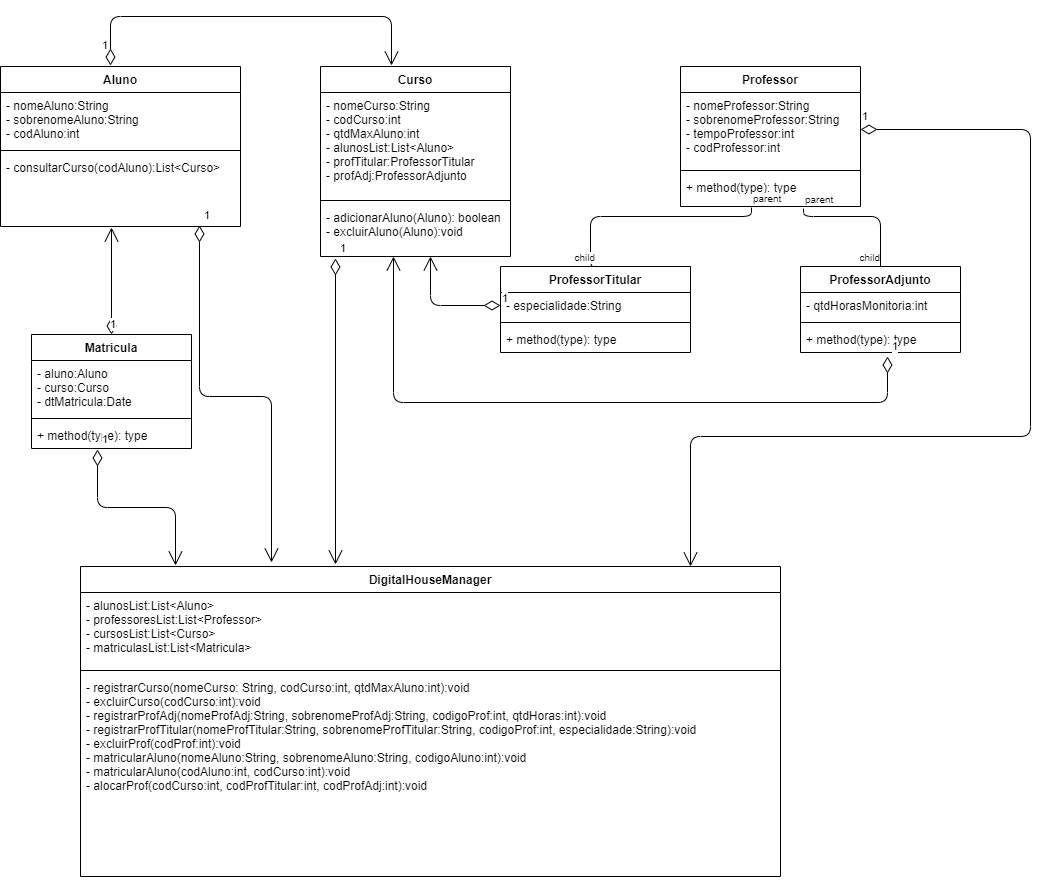

The diagram above was exported from draw.io. Its source (the exported page's mxGraphModel, read from the mxfile embedded in the PNG):
<mxGraphModel dx="1108" dy="1619" grid="1" gridSize="10" guides="1" tooltips="1" connect="1" arrows="1" fold="1" page="1" pageScale="1" pageWidth="827" pageHeight="1169" math="0" shadow="0">
  <root>
    <mxCell id="0" />
    <mxCell id="1" parent="0" />
    <mxCell id="HYaCHaos4SSLIZGLCuEW-9" value="Aluno" style="swimlane;fontStyle=1;align=center;verticalAlign=top;childLayout=stackLayout;horizontal=1;startSize=26;horizontalStack=0;resizeParent=1;resizeParentMax=0;resizeLast=0;collapsible=1;marginBottom=0;" parent="1" vertex="1">
      <mxGeometry x="20" y="60" width="240" height="160" as="geometry" />
    </mxCell>
    <mxCell id="HYaCHaos4SSLIZGLCuEW-10" value="- nomeAluno:String&#10;- sobrenomeAluno:String&#10;- codAluno:int&#10;" style="text;strokeColor=none;fillColor=none;align=left;verticalAlign=top;spacingLeft=4;spacingRight=4;overflow=hidden;rotatable=0;points=[[0,0.5],[1,0.5]];portConstraint=eastwest;" parent="HYaCHaos4SSLIZGLCuEW-9" vertex="1">
      <mxGeometry y="26" width="240" height="54" as="geometry" />
    </mxCell>
    <mxCell id="HYaCHaos4SSLIZGLCuEW-11" value="" style="line;strokeWidth=1;fillColor=none;align=left;verticalAlign=middle;spacingTop=-1;spacingLeft=3;spacingRight=3;rotatable=0;labelPosition=right;points=[];portConstraint=eastwest;" parent="HYaCHaos4SSLIZGLCuEW-9" vertex="1">
      <mxGeometry y="80" width="240" height="8" as="geometry" />
    </mxCell>
    <mxCell id="HYaCHaos4SSLIZGLCuEW-12" value="- consultarCurso(codAluno):List&lt;Curso&gt;" style="text;strokeColor=none;fillColor=none;align=left;verticalAlign=top;spacingLeft=4;spacingRight=4;overflow=hidden;rotatable=0;points=[[0,0.5],[1,0.5]];portConstraint=eastwest;" parent="HYaCHaos4SSLIZGLCuEW-9" vertex="1">
      <mxGeometry y="88" width="240" height="72" as="geometry" />
    </mxCell>
    <mxCell id="HYaCHaos4SSLIZGLCuEW-13" value="Curso" style="swimlane;fontStyle=1;align=center;verticalAlign=top;childLayout=stackLayout;horizontal=1;startSize=26;horizontalStack=0;resizeParent=1;resizeParentMax=0;resizeLast=0;collapsible=1;marginBottom=0;" parent="1" vertex="1">
      <mxGeometry x="340" y="60" width="190" height="190" as="geometry" />
    </mxCell>
    <mxCell id="HYaCHaos4SSLIZGLCuEW-14" value="- nomeCurso:String&#10;- codCurso:int&#10;- qtdMaxAluno:int&#10;- alunosList:List&lt;Aluno&gt;&#10;- profTitular:ProfessorTitular&#10;- profAdj:ProfessorAdjunto" style="text;strokeColor=none;fillColor=none;align=left;verticalAlign=top;spacingLeft=4;spacingRight=4;overflow=hidden;rotatable=0;points=[[0,0.5],[1,0.5]];portConstraint=eastwest;" parent="HYaCHaos4SSLIZGLCuEW-13" vertex="1">
      <mxGeometry y="26" width="190" height="104" as="geometry" />
    </mxCell>
    <mxCell id="HYaCHaos4SSLIZGLCuEW-15" value="" style="line;strokeWidth=1;fillColor=none;align=left;verticalAlign=middle;spacingTop=-1;spacingLeft=3;spacingRight=3;rotatable=0;labelPosition=right;points=[];portConstraint=eastwest;" parent="HYaCHaos4SSLIZGLCuEW-13" vertex="1">
      <mxGeometry y="130" width="190" height="8" as="geometry" />
    </mxCell>
    <mxCell id="HYaCHaos4SSLIZGLCuEW-16" value="- adicionarAluno(Aluno): boolean&#10;- excluirAluno(Aluno):void " style="text;strokeColor=none;fillColor=none;align=left;verticalAlign=top;spacingLeft=4;spacingRight=4;overflow=hidden;rotatable=0;points=[[0,0.5],[1,0.5]];portConstraint=eastwest;" parent="HYaCHaos4SSLIZGLCuEW-13" vertex="1">
      <mxGeometry y="138" width="190" height="52" as="geometry" />
    </mxCell>
    <mxCell id="HYaCHaos4SSLIZGLCuEW-17" value="Professor" style="swimlane;fontStyle=1;align=center;verticalAlign=top;childLayout=stackLayout;horizontal=1;startSize=26;horizontalStack=0;resizeParent=1;resizeParentMax=0;resizeLast=0;collapsible=1;marginBottom=0;" parent="1" vertex="1">
      <mxGeometry x="700" y="60" width="180" height="140" as="geometry" />
    </mxCell>
    <mxCell id="HYaCHaos4SSLIZGLCuEW-18" value="- nomeProfessor:String&#10;- sobrenomeProfessor:String&#10;- tempoProfessor:int&#10;- codProfessor:int" style="text;strokeColor=none;fillColor=none;align=left;verticalAlign=top;spacingLeft=4;spacingRight=4;overflow=hidden;rotatable=0;points=[[0,0.5],[1,0.5]];portConstraint=eastwest;" parent="HYaCHaos4SSLIZGLCuEW-17" vertex="1">
      <mxGeometry y="26" width="180" height="74" as="geometry" />
    </mxCell>
    <mxCell id="HYaCHaos4SSLIZGLCuEW-19" value="" style="line;strokeWidth=1;fillColor=none;align=left;verticalAlign=middle;spacingTop=-1;spacingLeft=3;spacingRight=3;rotatable=0;labelPosition=right;points=[];portConstraint=eastwest;" parent="HYaCHaos4SSLIZGLCuEW-17" vertex="1">
      <mxGeometry y="100" width="180" height="8" as="geometry" />
    </mxCell>
    <mxCell id="HYaCHaos4SSLIZGLCuEW-20" value="+ method(type): type" style="text;strokeColor=none;fillColor=none;align=left;verticalAlign=top;spacingLeft=4;spacingRight=4;overflow=hidden;rotatable=0;points=[[0,0.5],[1,0.5]];portConstraint=eastwest;" parent="HYaCHaos4SSLIZGLCuEW-17" vertex="1">
      <mxGeometry y="108" width="180" height="32" as="geometry" />
    </mxCell>
    <mxCell id="HYaCHaos4SSLIZGLCuEW-21" value="ProfessorTitular" style="swimlane;fontStyle=1;align=center;verticalAlign=top;childLayout=stackLayout;horizontal=1;startSize=26;horizontalStack=0;resizeParent=1;resizeParentMax=0;resizeLast=0;collapsible=1;marginBottom=0;" parent="1" vertex="1">
      <mxGeometry x="520" y="260" width="190" height="86" as="geometry" />
    </mxCell>
    <mxCell id="HYaCHaos4SSLIZGLCuEW-22" value="- especialidade:String&#10;" style="text;strokeColor=none;fillColor=none;align=left;verticalAlign=top;spacingLeft=4;spacingRight=4;overflow=hidden;rotatable=0;points=[[0,0.5],[1,0.5]];portConstraint=eastwest;" parent="HYaCHaos4SSLIZGLCuEW-21" vertex="1">
      <mxGeometry y="26" width="190" height="26" as="geometry" />
    </mxCell>
    <mxCell id="HYaCHaos4SSLIZGLCuEW-23" value="" style="line;strokeWidth=1;fillColor=none;align=left;verticalAlign=middle;spacingTop=-1;spacingLeft=3;spacingRight=3;rotatable=0;labelPosition=right;points=[];portConstraint=eastwest;" parent="HYaCHaos4SSLIZGLCuEW-21" vertex="1">
      <mxGeometry y="52" width="190" height="8" as="geometry" />
    </mxCell>
    <mxCell id="HYaCHaos4SSLIZGLCuEW-24" value="+ method(type): type" style="text;strokeColor=none;fillColor=none;align=left;verticalAlign=top;spacingLeft=4;spacingRight=4;overflow=hidden;rotatable=0;points=[[0,0.5],[1,0.5]];portConstraint=eastwest;" parent="HYaCHaos4SSLIZGLCuEW-21" vertex="1">
      <mxGeometry y="60" width="190" height="26" as="geometry" />
    </mxCell>
    <mxCell id="HYaCHaos4SSLIZGLCuEW-26" value="ProfessorAdjunto" style="swimlane;fontStyle=1;align=center;verticalAlign=top;childLayout=stackLayout;horizontal=1;startSize=26;horizontalStack=0;resizeParent=1;resizeParentMax=0;resizeLast=0;collapsible=1;marginBottom=0;" parent="1" vertex="1">
      <mxGeometry x="820" y="260" width="160" height="86" as="geometry" />
    </mxCell>
    <mxCell id="HYaCHaos4SSLIZGLCuEW-27" value="- qtdHorasMonitoria:int" style="text;strokeColor=none;fillColor=none;align=left;verticalAlign=top;spacingLeft=4;spacingRight=4;overflow=hidden;rotatable=0;points=[[0,0.5],[1,0.5]];portConstraint=eastwest;" parent="HYaCHaos4SSLIZGLCuEW-26" vertex="1">
      <mxGeometry y="26" width="160" height="26" as="geometry" />
    </mxCell>
    <mxCell id="HYaCHaos4SSLIZGLCuEW-28" value="" style="line;strokeWidth=1;fillColor=none;align=left;verticalAlign=middle;spacingTop=-1;spacingLeft=3;spacingRight=3;rotatable=0;labelPosition=right;points=[];portConstraint=eastwest;" parent="HYaCHaos4SSLIZGLCuEW-26" vertex="1">
      <mxGeometry y="52" width="160" height="8" as="geometry" />
    </mxCell>
    <mxCell id="HYaCHaos4SSLIZGLCuEW-29" value="+ method(type): type" style="text;strokeColor=none;fillColor=none;align=left;verticalAlign=top;spacingLeft=4;spacingRight=4;overflow=hidden;rotatable=0;points=[[0,0.5],[1,0.5]];portConstraint=eastwest;" parent="HYaCHaos4SSLIZGLCuEW-26" vertex="1">
      <mxGeometry y="60" width="160" height="26" as="geometry" />
    </mxCell>
    <mxCell id="HYaCHaos4SSLIZGLCuEW-36" value="1" style="endArrow=open;html=1;endSize=12;startArrow=diamondThin;startSize=14;startFill=0;edgeStyle=orthogonalEdgeStyle;align=left;verticalAlign=bottom;exitX=0;exitY=0.5;exitDx=0;exitDy=0;" parent="1" source="HYaCHaos4SSLIZGLCuEW-22" target="HYaCHaos4SSLIZGLCuEW-16" edge="1">
      <mxGeometry x="-1" y="3" relative="1" as="geometry">
        <mxPoint x="430" y="340" as="sourcePoint" />
        <mxPoint x="280" y="440" as="targetPoint" />
        <Array as="points">
          <mxPoint x="450" y="299" />
        </Array>
      </mxGeometry>
    </mxCell>
    <mxCell id="HYaCHaos4SSLIZGLCuEW-37" value="1" style="endArrow=open;html=1;endSize=12;startArrow=diamondThin;startSize=14;startFill=0;edgeStyle=orthogonalEdgeStyle;align=left;verticalAlign=bottom;" parent="1" edge="1">
      <mxGeometry x="-1" y="3" relative="1" as="geometry">
        <mxPoint x="907" y="350" as="sourcePoint" />
        <mxPoint x="413" y="250" as="targetPoint" />
        <Array as="points">
          <mxPoint x="907" y="396" />
          <mxPoint x="413" y="396" />
        </Array>
      </mxGeometry>
    </mxCell>
    <mxCell id="HYaCHaos4SSLIZGLCuEW-38" value="Matricula" style="swimlane;fontStyle=1;align=center;verticalAlign=top;childLayout=stackLayout;horizontal=1;startSize=26;horizontalStack=0;resizeParent=1;resizeParentMax=0;resizeLast=0;collapsible=1;marginBottom=0;" parent="1" vertex="1">
      <mxGeometry x="51" y="328" width="160" height="114" as="geometry" />
    </mxCell>
    <mxCell id="HYaCHaos4SSLIZGLCuEW-39" value="- aluno:Aluno&#10;- curso:Curso&#10;- dtMatricula:Date" style="text;strokeColor=none;fillColor=none;align=left;verticalAlign=top;spacingLeft=4;spacingRight=4;overflow=hidden;rotatable=0;points=[[0,0.5],[1,0.5]];portConstraint=eastwest;" parent="HYaCHaos4SSLIZGLCuEW-38" vertex="1">
      <mxGeometry y="26" width="160" height="54" as="geometry" />
    </mxCell>
    <mxCell id="HYaCHaos4SSLIZGLCuEW-40" value="" style="line;strokeWidth=1;fillColor=none;align=left;verticalAlign=middle;spacingTop=-1;spacingLeft=3;spacingRight=3;rotatable=0;labelPosition=right;points=[];portConstraint=eastwest;" parent="HYaCHaos4SSLIZGLCuEW-38" vertex="1">
      <mxGeometry y="80" width="160" height="8" as="geometry" />
    </mxCell>
    <mxCell id="HYaCHaos4SSLIZGLCuEW-41" value="+ method(type): type" style="text;strokeColor=none;fillColor=none;align=left;verticalAlign=top;spacingLeft=4;spacingRight=4;overflow=hidden;rotatable=0;points=[[0,0.5],[1,0.5]];portConstraint=eastwest;" parent="HYaCHaos4SSLIZGLCuEW-38" vertex="1">
      <mxGeometry y="88" width="160" height="26" as="geometry" />
    </mxCell>
    <mxCell id="HYaCHaos4SSLIZGLCuEW-42" value=" DigitalHouseManager" style="swimlane;fontStyle=1;align=center;verticalAlign=top;childLayout=stackLayout;horizontal=1;startSize=26;horizontalStack=0;resizeParent=1;resizeParentMax=0;resizeLast=0;collapsible=1;marginBottom=0;" parent="1" vertex="1">
      <mxGeometry x="100" y="560" width="700" height="310" as="geometry" />
    </mxCell>
    <mxCell id="HYaCHaos4SSLIZGLCuEW-43" value="- alunosList:List&lt;Aluno&gt;&#10;- professoresList:List&lt;Professor&gt;&#10;- cursosList:List&lt;Curso&gt;&#10;- matriculasList:List&lt;Matricula&gt;" style="text;strokeColor=none;fillColor=none;align=left;verticalAlign=top;spacingLeft=4;spacingRight=4;overflow=hidden;rotatable=0;points=[[0,0.5],[1,0.5]];portConstraint=eastwest;" parent="HYaCHaos4SSLIZGLCuEW-42" vertex="1">
      <mxGeometry y="26" width="700" height="74" as="geometry" />
    </mxCell>
    <mxCell id="HYaCHaos4SSLIZGLCuEW-44" value="" style="line;strokeWidth=1;fillColor=none;align=left;verticalAlign=middle;spacingTop=-1;spacingLeft=3;spacingRight=3;rotatable=0;labelPosition=right;points=[];portConstraint=eastwest;" parent="HYaCHaos4SSLIZGLCuEW-42" vertex="1">
      <mxGeometry y="100" width="700" height="8" as="geometry" />
    </mxCell>
    <mxCell id="HYaCHaos4SSLIZGLCuEW-45" value="- registrarCurso(nomeCurso: String, codCurso:int, qtdMaxAluno:int):void&#10;- excluirCurso(codCurso:int):void&#10;- registrarProfAdj(nomeProfAdj:String, sobrenomeProfAdj:String, codigoProf:int, qtdHoras:int):void&#10;- registrarProfTitular(nomeProfTitular:String, sobrenomeProfTitular:String, codigoProf:int, especialidade:String):void&#10;- excluirProf(codProf:int):void&#10;- matricularAluno(nomeAluno:String, sobrenomeAluno:String, codigoAluno:int):void&#10;- matricularAluno(codAluno:int, codCurso:int):void&#10;- alocarProf(codCurso:int, codProfTitular:int, codProfAdj:int):void&#10;&#10;&#10;" style="text;strokeColor=none;fillColor=none;align=left;verticalAlign=top;spacingLeft=4;spacingRight=4;overflow=hidden;rotatable=0;points=[[0,0.5],[1,0.5]];portConstraint=eastwest;" parent="HYaCHaos4SSLIZGLCuEW-42" vertex="1">
      <mxGeometry y="108" width="700" height="202" as="geometry" />
    </mxCell>
    <mxCell id="HYaCHaos4SSLIZGLCuEW-52" value="1" style="endArrow=open;html=1;endSize=12;startArrow=diamondThin;startSize=14;startFill=0;edgeStyle=orthogonalEdgeStyle;align=left;verticalAlign=bottom;entryX=0.425;entryY=-0.006;entryDx=0;entryDy=0;entryPerimeter=0;" parent="1" edge="1">
      <mxGeometry x="-0.9459" y="10" relative="1" as="geometry">
        <mxPoint x="130" y="59" as="sourcePoint" />
        <mxPoint x="411" y="59" as="targetPoint" />
        <Array as="points">
          <mxPoint x="130" y="10" />
          <mxPoint x="411" y="10" />
        </Array>
        <mxPoint as="offset" />
      </mxGeometry>
    </mxCell>
    <mxCell id="HYaCHaos4SSLIZGLCuEW-53" value="1" style="endArrow=open;html=1;endSize=12;startArrow=diamondThin;startSize=14;startFill=0;edgeStyle=orthogonalEdgeStyle;align=left;verticalAlign=bottom;exitX=0.5;exitY=0;exitDx=0;exitDy=0;entryX=0.463;entryY=1.014;entryDx=0;entryDy=0;entryPerimeter=0;" parent="1" source="HYaCHaos4SSLIZGLCuEW-38" target="HYaCHaos4SSLIZGLCuEW-12" edge="1">
      <mxGeometry x="-1" y="3" relative="1" as="geometry">
        <mxPoint x="110" y="320" as="sourcePoint" />
        <mxPoint x="270" y="320" as="targetPoint" />
      </mxGeometry>
    </mxCell>
    <mxCell id="HYaCHaos4SSLIZGLCuEW-54" value="" style="endArrow=none;html=1;edgeStyle=orthogonalEdgeStyle;exitX=0.394;exitY=1.038;exitDx=0;exitDy=0;exitPerimeter=0;entryX=0.5;entryY=0;entryDx=0;entryDy=0;" parent="1" source="HYaCHaos4SSLIZGLCuEW-20" target="HYaCHaos4SSLIZGLCuEW-21" edge="1">
      <mxGeometry relative="1" as="geometry">
        <mxPoint x="550" y="312" as="sourcePoint" />
        <mxPoint x="710" y="312" as="targetPoint" />
        <Array as="points">
          <mxPoint x="771" y="210" />
          <mxPoint x="610" y="210" />
          <mxPoint x="610" y="260" />
        </Array>
      </mxGeometry>
    </mxCell>
    <mxCell id="HYaCHaos4SSLIZGLCuEW-55" value="parent" style="resizable=0;html=1;align=left;verticalAlign=bottom;labelBackgroundColor=#ffffff;fontSize=10;" parent="HYaCHaos4SSLIZGLCuEW-54" connectable="0" vertex="1">
      <mxGeometry x="-1" relative="1" as="geometry" />
    </mxCell>
    <mxCell id="HYaCHaos4SSLIZGLCuEW-56" value="child" style="resizable=0;html=1;align=right;verticalAlign=bottom;labelBackgroundColor=#ffffff;fontSize=10;" parent="HYaCHaos4SSLIZGLCuEW-54" connectable="0" vertex="1">
      <mxGeometry x="1" relative="1" as="geometry" />
    </mxCell>
    <mxCell id="HYaCHaos4SSLIZGLCuEW-57" value="" style="endArrow=none;html=1;edgeStyle=orthogonalEdgeStyle;entryX=0.5;entryY=0;entryDx=0;entryDy=0;exitX=0.683;exitY=1.063;exitDx=0;exitDy=0;exitPerimeter=0;" parent="1" source="HYaCHaos4SSLIZGLCuEW-20" target="HYaCHaos4SSLIZGLCuEW-26" edge="1">
      <mxGeometry relative="1" as="geometry">
        <mxPoint x="650" y="520" as="sourcePoint" />
        <mxPoint x="810" y="520" as="targetPoint" />
        <Array as="points">
          <mxPoint x="823" y="210" />
          <mxPoint x="900" y="210" />
        </Array>
      </mxGeometry>
    </mxCell>
    <mxCell id="HYaCHaos4SSLIZGLCuEW-58" value="parent" style="resizable=0;html=1;align=left;verticalAlign=bottom;labelBackgroundColor=#ffffff;fontSize=10;" parent="HYaCHaos4SSLIZGLCuEW-57" connectable="0" vertex="1">
      <mxGeometry x="-1" relative="1" as="geometry" />
    </mxCell>
    <mxCell id="HYaCHaos4SSLIZGLCuEW-59" value="child" style="resizable=0;html=1;align=right;verticalAlign=bottom;labelBackgroundColor=#ffffff;fontSize=10;" parent="HYaCHaos4SSLIZGLCuEW-57" connectable="0" vertex="1">
      <mxGeometry x="1" relative="1" as="geometry" />
    </mxCell>
    <mxCell id="HYaCHaos4SSLIZGLCuEW-60" value="1" style="endArrow=open;html=1;endSize=12;startArrow=diamondThin;startSize=14;startFill=0;edgeStyle=orthogonalEdgeStyle;align=left;verticalAlign=bottom;entryX=0.136;entryY=-0.003;entryDx=0;entryDy=0;entryPerimeter=0;exitX=0.413;exitY=1.038;exitDx=0;exitDy=0;exitPerimeter=0;" parent="1" source="HYaCHaos4SSLIZGLCuEW-41" target="HYaCHaos4SSLIZGLCuEW-42" edge="1">
      <mxGeometry x="-1" y="3" relative="1" as="geometry">
        <mxPoint x="90" y="490" as="sourcePoint" />
        <mxPoint x="180" y="890" as="targetPoint" />
      </mxGeometry>
    </mxCell>
    <mxCell id="HYaCHaos4SSLIZGLCuEW-61" value="1" style="endArrow=open;html=1;endSize=12;startArrow=diamondThin;startSize=14;startFill=0;edgeStyle=orthogonalEdgeStyle;align=left;verticalAlign=bottom;exitX=0.829;exitY=0.986;exitDx=0;exitDy=0;exitPerimeter=0;entryX=0.273;entryY=-0.013;entryDx=0;entryDy=0;entryPerimeter=0;" parent="1" source="HYaCHaos4SSLIZGLCuEW-12" target="HYaCHaos4SSLIZGLCuEW-42" edge="1">
      <mxGeometry x="-1" y="3" relative="1" as="geometry">
        <mxPoint x="260" y="510" as="sourcePoint" />
        <mxPoint x="420" y="510" as="targetPoint" />
        <Array as="points">
          <mxPoint x="219" y="390" />
          <mxPoint x="291" y="390" />
        </Array>
      </mxGeometry>
    </mxCell>
    <mxCell id="HYaCHaos4SSLIZGLCuEW-63" value="1" style="endArrow=open;html=1;endSize=12;startArrow=diamondThin;startSize=14;startFill=0;edgeStyle=orthogonalEdgeStyle;align=left;verticalAlign=bottom;entryX=0.364;entryY=-0.006;entryDx=0;entryDy=0;entryPerimeter=0;" parent="1" target="HYaCHaos4SSLIZGLCuEW-42" edge="1">
      <mxGeometry x="-1" y="3" relative="1" as="geometry">
        <mxPoint x="355" y="252" as="sourcePoint" />
        <mxPoint x="560" y="490" as="targetPoint" />
      </mxGeometry>
    </mxCell>
    <mxCell id="HYaCHaos4SSLIZGLCuEW-64" value="1" style="endArrow=open;html=1;endSize=12;startArrow=diamondThin;startSize=14;startFill=0;edgeStyle=orthogonalEdgeStyle;align=left;verticalAlign=bottom;entryX=0.871;entryY=0;entryDx=0;entryDy=0;entryPerimeter=0;exitX=1;exitY=0.5;exitDx=0;exitDy=0;" parent="1" source="HYaCHaos4SSLIZGLCuEW-18" target="HYaCHaos4SSLIZGLCuEW-42" edge="1">
      <mxGeometry x="-1" y="3" relative="1" as="geometry">
        <mxPoint x="1120" y="470" as="sourcePoint" />
        <mxPoint x="660" y="480" as="targetPoint" />
        <Array as="points">
          <mxPoint x="1050" y="123" />
          <mxPoint x="1050" y="430" />
          <mxPoint x="710" y="430" />
        </Array>
      </mxGeometry>
    </mxCell>
  </root>
</mxGraphModel>